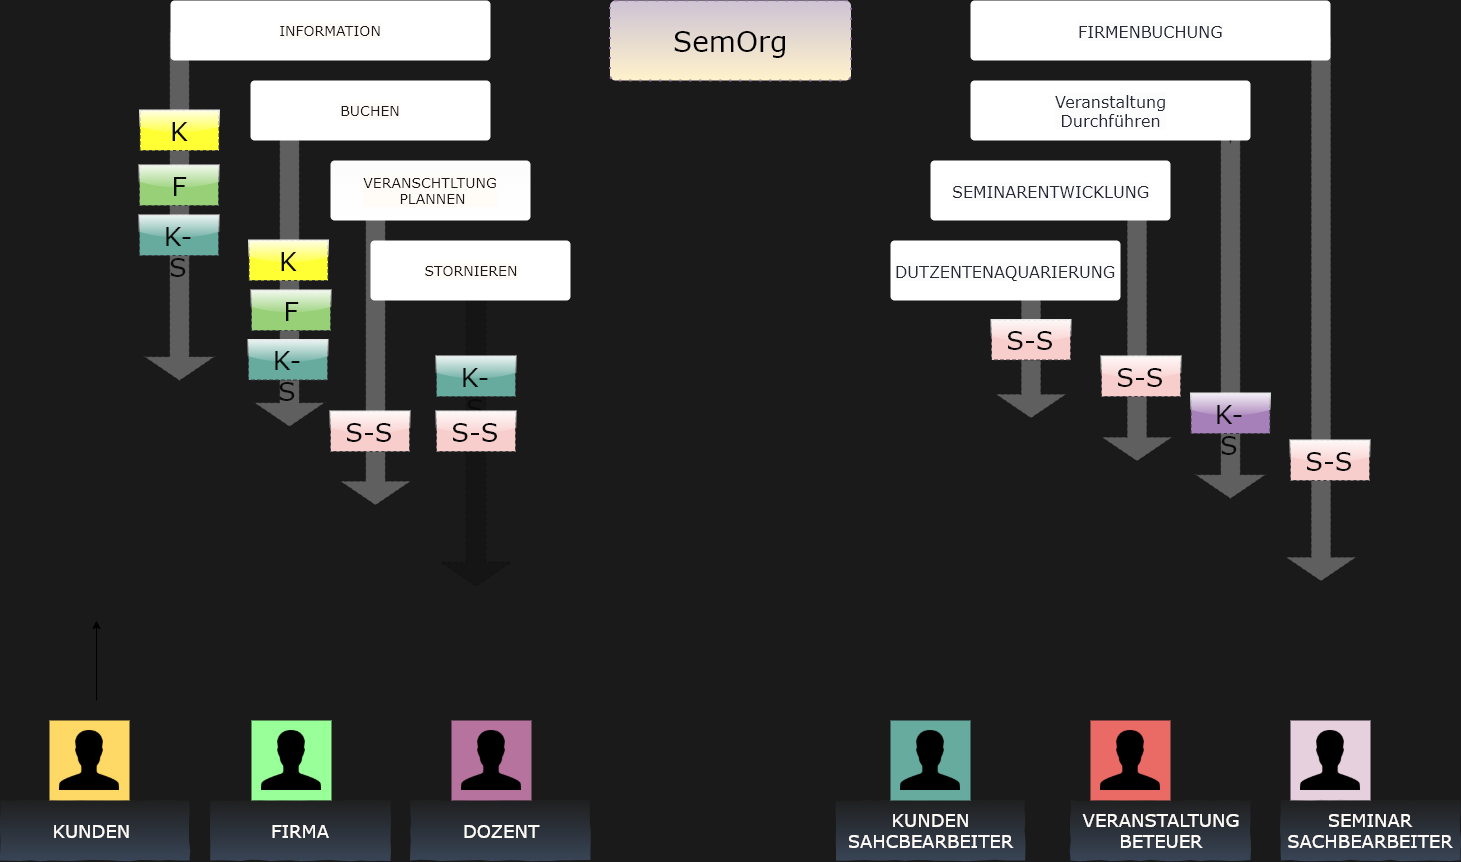

The diagram above was exported from draw.io. Its source (the exported page's mxGraphModel, read from the mxfile embedded in the PNG):
<mxGraphModel dx="1626" dy="942" grid="1" gridSize="5" guides="1" tooltips="1" connect="1" arrows="1" fold="1" page="0" pageScale="1" pageWidth="827" pageHeight="1169" background="#1A1A1A" math="0" shadow="0">
  <root>
    <mxCell id="0" />
    <mxCell id="1" parent="0" />
    <mxCell id="69jt5m_SsA6M2F7WNVsB-29" value="" style="html=1;shadow=0;dashed=1;align=center;verticalAlign=middle;shape=mxgraph.arrows2.arrow;dy=0.72;dx=23.76;notch=24.47;rotation=90;gradientDirection=north;opacity=30;collapsible=0;container=0;snapToPoint=0;noLabel=0;" parent="1" vertex="1">
      <mxGeometry x="240" y="584.5" width="330" height="70" as="geometry">
        <mxRectangle x="1050" y="560" width="50" height="40" as="alternateBounds" />
      </mxGeometry>
    </mxCell>
    <mxCell id="69jt5m_SsA6M2F7WNVsB-25" value="" style="html=1;shadow=0;dashed=1;align=center;verticalAlign=middle;shape=mxgraph.arrows2.arrow;dy=0.72;dx=23.76;notch=24.47;rotation=90;gradientDirection=north;opacity=30;collapsible=0;container=0;snapToPoint=0;noLabel=0;" parent="1" vertex="1">
      <mxGeometry x="1070" y="553" width="380" height="70" as="geometry">
        <mxRectangle x="1050" y="560" width="50" height="40" as="alternateBounds" />
      </mxGeometry>
    </mxCell>
    <mxCell id="69jt5m_SsA6M2F7WNVsB-26" value="" style="html=1;shadow=0;dashed=1;align=center;verticalAlign=middle;shape=mxgraph.arrows2.arrow;dy=0.72;dx=23.76;notch=24.47;rotation=90;gradientDirection=north;opacity=30;collapsible=0;container=0;snapToPoint=0;noLabel=0;" parent="1" vertex="1">
      <mxGeometry x="1078" y="553" width="545" height="70" as="geometry">
        <mxRectangle x="1050" y="560" width="50" height="40" as="alternateBounds" />
      </mxGeometry>
    </mxCell>
    <mxCell id="69jt5m_SsA6M2F7WNVsB-45" value="&lt;span style=&quot;font-size: 18px; text-align: left;&quot;&gt;KUNDEN SAHCBEARBEITER&lt;br&gt;&lt;/span&gt;" style="text;html=1;align=center;verticalAlign=middle;whiteSpace=wrap;rounded=0;shadow=0;dashed=1;opacity=30;fillColor=#2B2B2B;gradientColor=#7EA6E0;strokeColor=none;arcSize=40;glass=1;comic=1;imageAspect=1;fontColor=#FFFBF7;fontFamily=Verdana;" parent="1" vertex="1">
      <mxGeometry x="865.5" y="1080" width="189" height="60" as="geometry" />
    </mxCell>
    <mxCell id="69jt5m_SsA6M2F7WNVsB-30" value="" style="html=1;shadow=0;dashed=1;align=center;verticalAlign=middle;shape=mxgraph.arrows2.arrow;dy=0.72;dx=23.76;notch=24.47;rotation=90;gradientDirection=north;opacity=30;collapsible=0;container=0;snapToPoint=0;noLabel=0;fillColor=#0A0A0A;" parent="1" vertex="1">
      <mxGeometry x="351" y="676" width="309" height="70" as="geometry">
        <mxRectangle x="1050" y="560" width="50" height="40" as="alternateBounds" />
      </mxGeometry>
    </mxCell>
    <mxCell id="69jt5m_SsA6M2F7WNVsB-28" value="" style="html=1;shadow=0;dashed=1;align=center;verticalAlign=middle;shape=mxgraph.arrows2.arrow;dy=0.72;dx=23.76;notch=24.47;rotation=90;gradientDirection=north;opacity=30;collapsible=0;container=0;snapToPoint=0;noLabel=0;" parent="1" vertex="1">
      <mxGeometry x="148" y="500" width="342" height="70" as="geometry">
        <mxRectangle x="1050" y="560" width="50" height="40" as="alternateBounds" />
      </mxGeometry>
    </mxCell>
    <mxCell id="69jt5m_SsA6M2F7WNVsB-27" value="" style="html=1;shadow=0;dashed=1;align=center;verticalAlign=middle;shape=mxgraph.arrows2.arrow;dy=0.72;dx=23.76;notch=24.47;rotation=90;gradientDirection=north;opacity=30;collapsible=0;container=0;snapToPoint=0;noLabel=0;" parent="1" vertex="1">
      <mxGeometry x="34" y="450" width="350" height="70" as="geometry">
        <mxRectangle x="1050" y="560" width="50" height="40" as="alternateBounds" />
      </mxGeometry>
    </mxCell>
    <mxCell id="69jt5m_SsA6M2F7WNVsB-24" value="" style="html=1;shadow=0;dashed=1;align=center;verticalAlign=middle;shape=mxgraph.arrows2.arrow;dy=0.72;dx=23.76;notch=24.47;rotation=90;gradientDirection=north;opacity=30;collapsible=0;container=0;snapToPoint=0;noLabel=0;" parent="1" vertex="1">
      <mxGeometry x="1020" y="559" width="293" height="70" as="geometry">
        <mxRectangle x="1050" y="560" width="50" height="40" as="alternateBounds" />
      </mxGeometry>
    </mxCell>
    <mxCell id="69jt5m_SsA6M2F7WNVsB-23" value="" style="html=1;shadow=0;dashed=1;align=center;verticalAlign=middle;shape=mxgraph.arrows2.arrow;dy=0.72;dx=23.76;notch=24.47;rotation=90;gradientDirection=north;opacity=30;collapsible=0;container=0;snapToPoint=0;noLabel=0;" parent="1" vertex="1">
      <mxGeometry x="977" y="579" width="167" height="70" as="geometry">
        <mxRectangle x="1050" y="560" width="50" height="40" as="alternateBounds" />
      </mxGeometry>
    </mxCell>
    <mxCell id="4bea26cb794fe34c-5" value="&lt;font style=&quot;font-size: 28px&quot; face=&quot;Verdana&quot;&gt;SemOrg&lt;/font&gt;" style="rounded=1;fillColor=#CDC3D4;strokeColor=#9673a6;shadow=0;fontStyle=0;html=1;strokeWidth=2;fontSize=14;arcSize=7;perimeterSpacing=4;gradientColor=#FFF2CC;dashed=1;dashPattern=1 4;fontColor=#000000;" parent="1" vertex="1">
      <mxGeometry x="639.5" y="280" width="241" height="80" as="geometry" />
    </mxCell>
    <mxCell id="4bea26cb794fe34c-10" value="INFORMATION" style="rounded=1;shadow=0;fontStyle=0;html=1;strokeWidth=2;fontSize=14;arcSize=7;perimeterSpacing=4;gradientColor=#ffffff;gradientDirection=south;fontFamily=Verdana;labelBackgroundColor=#FFFBF7;fontColor=#1A1A1A;whiteSpace=wrap;strokeColor=none;" parent="1" vertex="1">
      <mxGeometry x="200" y="280" width="320" height="60" as="geometry" />
    </mxCell>
    <mxCell id="69jt5m_SsA6M2F7WNVsB-4" value="BUCHEN" style="rounded=1;shadow=0;fontStyle=0;html=1;strokeWidth=2;fontSize=14;arcSize=7;perimeterSpacing=4;gradientColor=#ffffff;gradientDirection=east;fontFamily=Verdana;labelBackgroundColor=#FFFBF7;fontColor=#1A1A1A;whiteSpace=wrap;strokeColor=none;" parent="1" vertex="1">
      <mxGeometry x="280" y="360" width="240" height="60" as="geometry" />
    </mxCell>
    <mxCell id="69jt5m_SsA6M2F7WNVsB-5" value="VERANSCHTLTUNG&lt;br&gt;&amp;nbsp;PLANNEN" style="rounded=1;shadow=0;fontStyle=0;html=1;strokeWidth=2;fontSize=14;arcSize=7;perimeterSpacing=4;gradientColor=#FCFCFC;gradientDirection=north;fontFamily=Verdana;labelBackgroundColor=#FFFBF7;fontColor=#1A1A1A;whiteSpace=wrap;strokeColor=none;" parent="1" vertex="1">
      <mxGeometry x="360" y="440" width="200" height="60" as="geometry" />
    </mxCell>
    <mxCell id="69jt5m_SsA6M2F7WNVsB-6" value="STORNIEREN" style="rounded=1;shadow=0;fontStyle=0;html=1;strokeWidth=2;fontSize=14;arcSize=7;perimeterSpacing=4;gradientColor=#ffffff;gradientDirection=west;fontFamily=Verdana;labelBackgroundColor=#FFFBF7;fontColor=#1A1A1A;whiteSpace=wrap;strokeColor=none;" parent="1" vertex="1">
      <mxGeometry x="400" y="520" width="200" height="60" as="geometry" />
    </mxCell>
    <mxCell id="69jt5m_SsA6M2F7WNVsB-7" value="DUTZENTENAQUARIERUNG" style="rounded=1;shadow=0;fontStyle=0;html=1;strokeWidth=2;fontSize=16;arcSize=7;perimeterSpacing=4;gradientColor=#ffffff;gradientDirection=west;verticalAlign=middle;align=center;fontColor=#282A38;fontFamily=Verdana;labelBorderColor=none;labelBackgroundColor=#FCFCFC;strokeColor=none;" parent="1" vertex="1">
      <mxGeometry x="920" y="520" width="230" height="60" as="geometry" />
    </mxCell>
    <mxCell id="69jt5m_SsA6M2F7WNVsB-8" value="SEMINARENTWICKLUNG" style="rounded=1;shadow=0;fontStyle=0;html=1;strokeWidth=2;fontSize=16;arcSize=7;perimeterSpacing=4;gradientColor=#ffffff;gradientDirection=south;verticalAlign=middle;align=center;fontColor=#282A38;fontFamily=Verdana;labelBorderColor=none;labelBackgroundColor=#FCFCFC;strokeColor=none;" parent="1" vertex="1">
      <mxGeometry x="960" y="440" width="240" height="60" as="geometry" />
    </mxCell>
    <mxCell id="69jt5m_SsA6M2F7WNVsB-9" value="Veranstaltung&lt;br&gt;Durchführen" style="rounded=1;shadow=0;fontStyle=0;html=1;strokeWidth=2;fontSize=16;arcSize=7;perimeterSpacing=4;gradientColor=#ffffff;gradientDirection=east;verticalAlign=middle;align=center;fontColor=#282A38;fontFamily=Verdana;labelBorderColor=none;labelBackgroundColor=#FCFCFC;strokeColor=none;" parent="1" vertex="1">
      <mxGeometry x="1000" y="360" width="280" height="60" as="geometry" />
    </mxCell>
    <mxCell id="69jt5m_SsA6M2F7WNVsB-10" value="FIRMENBUCHUNG" style="rounded=1;shadow=0;fontStyle=0;html=1;strokeWidth=2;fontSize=16;arcSize=7;perimeterSpacing=4;gradientColor=#ffffff;gradientDirection=north;verticalAlign=middle;align=center;fontColor=#282A38;fontFamily=Verdana;labelBorderColor=none;labelBackgroundColor=#FCFCFC;strokeColor=none;" parent="1" vertex="1">
      <mxGeometry x="1000" y="280" width="360" height="60" as="geometry" />
    </mxCell>
    <mxCell id="69jt5m_SsA6M2F7WNVsB-12" value="" style="shape=image;html=1;verticalAlign=top;verticalLabelPosition=bottom;labelBackgroundColor=#ffffff;imageAspect=0;aspect=fixed;image=https://cdn4.iconfinder.com/data/icons/ionicons/512/icon-person-128.png;imageBackground=#B5739D;" parent="1" vertex="1">
      <mxGeometry x="481" y="1000" width="80" height="80" as="geometry" />
    </mxCell>
    <mxCell id="69jt5m_SsA6M2F7WNVsB-13" value="" style="shape=image;html=1;verticalAlign=top;verticalLabelPosition=bottom;labelBackgroundColor=#ffffff;imageAspect=0;aspect=fixed;image=https://cdn4.iconfinder.com/data/icons/ionicons/512/icon-person-128.png;imageBackground=#99FF99;" parent="1" vertex="1">
      <mxGeometry x="281" y="1000" width="80" height="80" as="geometry" />
    </mxCell>
    <mxCell id="69jt5m_SsA6M2F7WNVsB-14" value="" style="shape=image;html=1;verticalAlign=top;verticalLabelPosition=bottom;labelBackgroundColor=#ffffff;imageAspect=0;aspect=fixed;image=https://cdn4.iconfinder.com/data/icons/ionicons/512/icon-person-128.png;imageBackground=#FFD966;" parent="1" vertex="1">
      <mxGeometry x="79" y="1000" width="80" height="80" as="geometry" />
    </mxCell>
    <mxCell id="69jt5m_SsA6M2F7WNVsB-18" value="" style="shape=image;html=1;verticalAlign=top;verticalLabelPosition=bottom;labelBackgroundColor=#ffffff;imageAspect=0;aspect=fixed;image=https://cdn4.iconfinder.com/data/icons/ionicons/512/icon-person-128.png;imageBackground=#E6D0DE;" parent="1" vertex="1">
      <mxGeometry x="1320" y="1000" width="80" height="80" as="geometry" />
    </mxCell>
    <mxCell id="69jt5m_SsA6M2F7WNVsB-19" value="" style="shape=image;html=1;verticalAlign=top;verticalLabelPosition=bottom;labelBackgroundColor=#ffffff;imageAspect=0;aspect=fixed;image=https://cdn4.iconfinder.com/data/icons/ionicons/512/icon-person-128.png;imageBackground=#EA6B66;" parent="1" vertex="1">
      <mxGeometry x="1120" y="1000" width="80" height="80" as="geometry" />
    </mxCell>
    <mxCell id="69jt5m_SsA6M2F7WNVsB-20" value="" style="shape=image;html=1;verticalAlign=top;verticalLabelPosition=bottom;labelBackgroundColor=#ffffff;imageAspect=0;aspect=fixed;image=https://cdn4.iconfinder.com/data/icons/ionicons/512/icon-person-128.png;imageBackground=#67AB9F;" parent="1" vertex="1">
      <mxGeometry x="920" y="1000" width="80" height="80" as="geometry" />
    </mxCell>
    <mxCell id="69jt5m_SsA6M2F7WNVsB-35" value="" style="edgeStyle=orthogonalEdgeStyle;rounded=1;orthogonalLoop=1;jettySize=auto;html=1;" parent="1" edge="1">
      <mxGeometry relative="1" as="geometry">
        <mxPoint x="126" y="980" as="sourcePoint" />
        <mxPoint x="126" y="900" as="targetPoint" />
      </mxGeometry>
    </mxCell>
    <mxCell id="69jt5m_SsA6M2F7WNVsB-48" value="&lt;span style=&quot;text-align: left&quot;&gt;&lt;font&gt;&lt;span style=&quot;font-size: 18px&quot;&gt;VERANSTALTUNG&lt;/span&gt;&lt;/font&gt;&lt;br&gt;&lt;font&gt;&lt;span style=&quot;font-size: 18px&quot;&gt;BETEUER&lt;/span&gt;&lt;/font&gt;&lt;br&gt;&lt;/span&gt;" style="text;html=1;align=center;verticalAlign=middle;whiteSpace=wrap;rounded=0;shadow=0;dashed=1;opacity=30;fillColor=#2B2B2B;gradientColor=#7EA6E0;strokeColor=none;arcSize=40;glass=1;comic=1;imageAspect=1;fontColor=#FFFBF7;fontFamily=Verdana;" parent="1" vertex="1">
      <mxGeometry x="1100" y="1080" width="180" height="60" as="geometry" />
    </mxCell>
    <mxCell id="69jt5m_SsA6M2F7WNVsB-51" value="&lt;span style=&quot;text-align: left&quot;&gt;&lt;font&gt;&lt;span style=&quot;font-size: 18px&quot;&gt;SEMINAR SACHBEARBEITER&lt;/span&gt;&lt;/font&gt;&lt;br&gt;&lt;/span&gt;" style="text;html=1;align=center;verticalAlign=middle;whiteSpace=wrap;rounded=0;shadow=0;dashed=1;opacity=30;fillColor=#2B2B2B;gradientColor=#7EA6E0;strokeColor=none;arcSize=40;glass=1;comic=1;imageAspect=1;fontColor=#FFFBF7;fontFamily=Verdana;" parent="1" vertex="1">
      <mxGeometry x="1310" y="1080" width="180" height="60" as="geometry" />
    </mxCell>
    <mxCell id="69jt5m_SsA6M2F7WNVsB-53" value="&lt;span style=&quot;font-size: 18px; text-align: left;&quot;&gt;KUNDEN&amp;nbsp;&lt;br&gt;&lt;/span&gt;" style="text;html=1;align=center;verticalAlign=middle;whiteSpace=wrap;rounded=0;shadow=0;dashed=1;opacity=30;fillColor=#2B2B2B;gradientColor=#7EA6E0;strokeColor=none;arcSize=40;glass=1;comic=1;imageAspect=1;fontColor=#FFFBF7;fontFamily=Verdana;" parent="1" vertex="1">
      <mxGeometry x="30" y="1080" width="189" height="60" as="geometry" />
    </mxCell>
    <mxCell id="69jt5m_SsA6M2F7WNVsB-54" value="&lt;span style=&quot;text-align: left&quot;&gt;&lt;font&gt;&lt;span style=&quot;font-size: 18px&quot;&gt;FIRMA&lt;/span&gt;&lt;/font&gt;&lt;br&gt;&lt;/span&gt;" style="text;html=1;align=center;verticalAlign=middle;whiteSpace=wrap;rounded=0;shadow=0;dashed=1;opacity=30;fillColor=#2B2B2B;gradientColor=#7EA6E0;strokeColor=none;arcSize=40;glass=1;comic=1;imageAspect=1;fontColor=#FFFBF7;fontFamily=Verdana;" parent="1" vertex="1">
      <mxGeometry x="240" y="1080" width="180" height="60" as="geometry" />
    </mxCell>
    <mxCell id="69jt5m_SsA6M2F7WNVsB-55" value="&lt;span style=&quot;text-align: left&quot;&gt;&lt;font&gt;&lt;span style=&quot;font-size: 18px&quot;&gt;DOZENT&lt;/span&gt;&lt;/font&gt;&lt;br&gt;&lt;/span&gt;" style="text;html=1;align=center;verticalAlign=middle;whiteSpace=wrap;rounded=0;shadow=0;dashed=1;opacity=30;fillColor=#2B2B2B;gradientColor=#7EA6E0;strokeColor=none;arcSize=40;glass=1;comic=1;imageAspect=1;fontColor=#FFFBF7;fontFamily=Verdana;" parent="1" vertex="1">
      <mxGeometry x="440" y="1080" width="180" height="60" as="geometry" />
    </mxCell>
    <mxCell id="69jt5m_SsA6M2F7WNVsB-59" value="&lt;span style=&quot;color: rgb(10 , 10 , 10) ; font-family: &amp;#34;verdana&amp;#34; ; text-align: left ; font-size: 26px&quot;&gt;K&lt;br style=&quot;font-size: 11px&quot;&gt;&lt;/span&gt;" style="text;html=1;align=center;verticalAlign=middle;whiteSpace=wrap;rounded=0;shadow=0;dashed=1;fillColor=#FFFF33;strokeColor=#36393d;arcSize=40;glass=1;comic=0;imageAspect=1;fontSize=11;" parent="1" vertex="1">
      <mxGeometry x="169.5" y="390" width="79" height="40" as="geometry" />
    </mxCell>
    <mxCell id="69jt5m_SsA6M2F7WNVsB-60" value="&lt;span style=&quot;color: rgb(10 , 10 , 10) ; font-family: &amp;#34;verdana&amp;#34; ; text-align: left ; font-size: 26px&quot;&gt;K&lt;br style=&quot;font-size: 11px&quot;&gt;&lt;/span&gt;" style="text;html=1;align=center;verticalAlign=middle;whiteSpace=wrap;rounded=0;shadow=0;dashed=1;fillColor=#FFFF33;strokeColor=#36393d;arcSize=40;glass=1;comic=0;imageAspect=1;fontSize=11;" parent="1" vertex="1">
      <mxGeometry x="278.5" y="520" width="79" height="40" as="geometry" />
    </mxCell>
    <mxCell id="69jt5m_SsA6M2F7WNVsB-61" value="&lt;span style=&quot;color: rgb(10 , 10 , 10) ; font-family: &amp;#34;verdana&amp;#34; ; text-align: left ; font-size: 26px&quot;&gt;F&lt;br style=&quot;font-size: 11px&quot;&gt;&lt;/span&gt;" style="text;html=1;align=center;verticalAlign=middle;whiteSpace=wrap;rounded=0;shadow=0;dashed=1;fillColor=#97D077;strokeColor=#36393d;arcSize=40;glass=1;comic=0;imageAspect=1;fontSize=11;" parent="1" vertex="1">
      <mxGeometry x="169" y="445" width="79" height="40" as="geometry" />
    </mxCell>
    <mxCell id="69jt5m_SsA6M2F7WNVsB-62" value="&lt;span style=&quot;color: rgb(10 , 10 , 10) ; font-family: &amp;#34;verdana&amp;#34; ; text-align: left ; font-size: 26px&quot;&gt;F&lt;br style=&quot;font-size: 11px&quot;&gt;&lt;/span&gt;" style="text;html=1;align=center;verticalAlign=middle;whiteSpace=wrap;rounded=0;shadow=0;dashed=1;fillColor=#97D077;strokeColor=#36393d;arcSize=40;glass=1;comic=0;imageAspect=1;fontSize=11;" parent="1" vertex="1">
      <mxGeometry x="281" y="570" width="79" height="40" as="geometry" />
    </mxCell>
    <mxCell id="69jt5m_SsA6M2F7WNVsB-63" value="&lt;span style=&quot;color: rgb(10 , 10 , 10) ; font-family: &amp;#34;verdana&amp;#34; ; text-align: left ; font-size: 26px&quot;&gt;K-S&lt;br style=&quot;font-size: 11px&quot;&gt;&lt;/span&gt;" style="text;html=1;align=center;verticalAlign=middle;whiteSpace=wrap;rounded=0;shadow=0;dashed=1;fillColor=#67AB9F;strokeColor=#36393d;arcSize=40;glass=1;comic=0;imageAspect=1;fontSize=11;" parent="1" vertex="1">
      <mxGeometry x="466" y="636" width="79" height="40" as="geometry" />
    </mxCell>
    <mxCell id="69jt5m_SsA6M2F7WNVsB-64" value="&lt;span style=&quot;color: rgb(10 , 10 , 10) ; font-family: &amp;#34;verdana&amp;#34; ; text-align: left ; font-size: 26px&quot;&gt;K-S&lt;br style=&quot;font-size: 11px&quot;&gt;&lt;/span&gt;" style="text;html=1;align=center;verticalAlign=middle;whiteSpace=wrap;rounded=0;shadow=0;dashed=1;fillColor=#67AB9F;strokeColor=#36393d;arcSize=40;glass=1;comic=0;imageAspect=1;fontSize=11;" parent="1" vertex="1">
      <mxGeometry x="278" y="619.5" width="79" height="40" as="geometry" />
    </mxCell>
    <mxCell id="69jt5m_SsA6M2F7WNVsB-65" value="&lt;span style=&quot;color: rgb(10 , 10 , 10) ; font-family: &amp;#34;verdana&amp;#34; ; text-align: left ; font-size: 26px&quot;&gt;K-S&lt;br style=&quot;font-size: 11px&quot;&gt;&lt;/span&gt;" style="text;html=1;align=center;verticalAlign=middle;whiteSpace=wrap;rounded=0;shadow=0;dashed=1;fillColor=#67AB9F;strokeColor=#36393d;arcSize=40;glass=1;comic=0;imageAspect=1;fontSize=11;" parent="1" vertex="1">
      <mxGeometry x="169" y="495" width="79" height="40" as="geometry" />
    </mxCell>
    <mxCell id="69jt5m_SsA6M2F7WNVsB-66" value="&lt;span style=&quot;color: rgb(10 , 10 , 10) ; font-family: &amp;#34;verdana&amp;#34; ; text-align: left ; font-size: 26px&quot;&gt;K-S&lt;br style=&quot;font-size: 11px&quot;&gt;&lt;/span&gt;" style="text;html=1;align=center;verticalAlign=middle;whiteSpace=wrap;rounded=0;shadow=0;dashed=1;fillColor=#A680B8;strokeColor=#36393d;arcSize=40;glass=1;comic=0;imageAspect=1;fontSize=11;" parent="1" vertex="1">
      <mxGeometry x="1220.5" y="673" width="79" height="40" as="geometry" />
    </mxCell>
    <mxCell id="69jt5m_SsA6M2F7WNVsB-67" value="&lt;span style=&quot;color: rgb(10 , 10 , 10) ; font-family: &amp;#34;verdana&amp;#34; ; text-align: left ; font-size: 26px&quot;&gt;S-S&lt;br style=&quot;font-size: 11px&quot;&gt;&lt;/span&gt;" style="text;html=1;align=center;verticalAlign=middle;whiteSpace=wrap;rounded=0;shadow=0;dashed=1;fillColor=#F8CECC;strokeColor=#36393d;arcSize=40;glass=1;comic=0;imageAspect=1;fontSize=11;" parent="1" vertex="1">
      <mxGeometry x="466" y="691" width="79" height="40" as="geometry" />
    </mxCell>
    <mxCell id="69jt5m_SsA6M2F7WNVsB-69" value="&lt;span style=&quot;color: rgb(10 , 10 , 10) ; font-family: &amp;#34;verdana&amp;#34; ; text-align: left ; font-size: 26px&quot;&gt;S-S&lt;br style=&quot;font-size: 11px&quot;&gt;&lt;/span&gt;" style="text;html=1;align=center;verticalAlign=middle;whiteSpace=wrap;rounded=0;shadow=0;dashed=1;fillColor=#F8CECC;strokeColor=#36393d;arcSize=40;glass=1;comic=0;imageAspect=1;fontSize=11;" parent="1" vertex="1">
      <mxGeometry x="1320" y="720" width="79" height="40" as="geometry" />
    </mxCell>
    <mxCell id="69jt5m_SsA6M2F7WNVsB-70" value="&lt;span style=&quot;color: rgb(10 , 10 , 10) ; font-family: &amp;#34;verdana&amp;#34; ; text-align: left ; font-size: 26px&quot;&gt;S-S&lt;br style=&quot;font-size: 11px&quot;&gt;&lt;/span&gt;" style="text;html=1;align=center;verticalAlign=middle;whiteSpace=wrap;rounded=0;shadow=0;dashed=1;fillColor=#F8CECC;strokeColor=#36393d;arcSize=40;glass=1;comic=0;imageAspect=1;fontSize=11;" parent="1" vertex="1">
      <mxGeometry x="1131" y="636" width="79" height="40" as="geometry" />
    </mxCell>
    <mxCell id="69jt5m_SsA6M2F7WNVsB-71" value="&lt;span style=&quot;color: rgb(10 , 10 , 10) ; font-family: &amp;#34;verdana&amp;#34; ; text-align: left ; font-size: 26px&quot;&gt;S-S&lt;br style=&quot;font-size: 11px&quot;&gt;&lt;/span&gt;" style="text;html=1;align=center;verticalAlign=middle;whiteSpace=wrap;rounded=0;shadow=0;dashed=1;fillColor=#F8CECC;strokeColor=#36393d;arcSize=40;glass=1;comic=0;imageAspect=1;fontSize=11;" parent="1" vertex="1">
      <mxGeometry x="1021" y="599.5" width="79" height="40" as="geometry" />
    </mxCell>
    <mxCell id="69jt5m_SsA6M2F7WNVsB-72" value="&lt;span style=&quot;color: rgb(10 , 10 , 10) ; font-family: &amp;#34;verdana&amp;#34; ; text-align: left ; font-size: 26px&quot;&gt;S-S&lt;br style=&quot;font-size: 11px&quot;&gt;&lt;/span&gt;" style="text;html=1;align=center;verticalAlign=middle;whiteSpace=wrap;rounded=0;shadow=0;dashed=1;fillColor=#F8CECC;strokeColor=#36393d;arcSize=40;glass=1;comic=0;imageAspect=1;fontSize=11;" parent="1" vertex="1">
      <mxGeometry x="360" y="691" width="79" height="40" as="geometry" />
    </mxCell>
  </root>
</mxGraphModel>